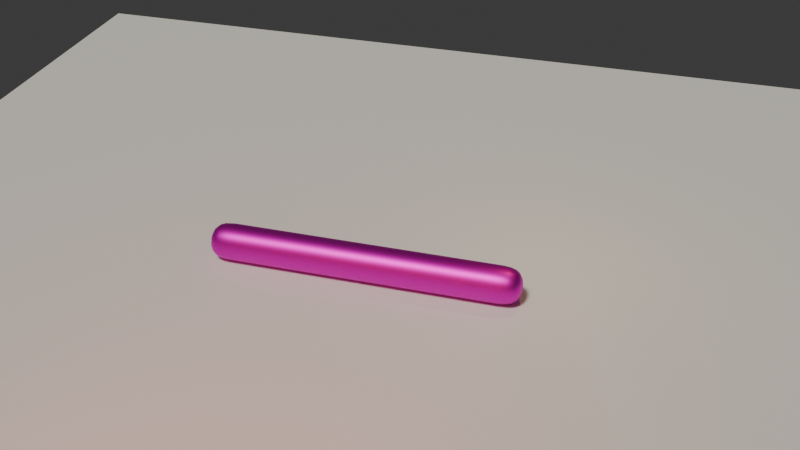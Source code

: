 # Source: section05_-_rigging_and_animation_-_76-animating-bones.blend  (saved by Blender 4.0.36; exported with 4.5.12 LTS)
import bpy
from mathutils import Matrix  # noqa: F401  (used for matrix-valued properties, if any)

bpy.ops.wm.read_factory_settings(use_empty=True)
scene = bpy.context.scene
scene.name = 'Scene'

# ---- collections
col_collection = bpy.data.collections.new('Collection'); scene.collection.children.link(col_collection)

# ---- materials (node trees are filled in below, after node groups)
mat_metal_pink = bpy.data.materials.new('metal pink')

# ---- material node trees
mat_metal_pink.use_nodes = True; mat_metal_pink.node_tree.nodes.clear()
_N = mat_metal_pink.node_tree.nodes; _L = mat_metal_pink.node_tree.links
n0 = _N.new('ShaderNodeBsdfPrincipled'); n0.name = 'Principled BSDF'; n0.location = (10, 300)
n0.inputs[0].default_value = (0.8003, 0.0, 0.7072, 1.0)
n0.inputs[1].default_value = 1.0
n0.inputs[3].default_value = 1.45
n1 = _N.new('ShaderNodeOutputMaterial'); n1.name = 'Material Output'; n1.location = (300, 300)
_L.new(n0.outputs[0], n1.inputs[0])
n1.is_active_output = True

# ---- world
world_world = bpy.data.worlds.new('World'); scene.world = world_world
world_world.use_nodes = True; world_world.node_tree.nodes.clear()
_N = world_world.node_tree.nodes; _L = world_world.node_tree.links
n0 = _N.new('ShaderNodeOutputWorld'); n0.name = 'World Output'; n0.location = (300, 300)
n1 = _N.new('ShaderNodeBackground'); n1.name = 'Background'; n1.location = (10, 300)
n1.inputs[0].default_value = (0.05088, 0.05088, 0.05088, 1.0)
_L.new(n1.outputs[0], n0.inputs[0])
n0.is_active_output = True
world_world.color = (0.05088, 0.05088, 0.05088)
world_world.use_sun_shadow = False
world_world.sun_shadow_jitter_overblur = 0.0

# ---- cameras
cam_camera = bpy.data.cameras.new('Camera')
cam_camera.clip_end = 100.0
cam_camera.ortho_scale = 7.314

# ---- lights
light_light = bpy.data.lights.new('Light', 'SUN')
light_light.color = (1.0, 0.9704, 0.8336)
light_light.transmission_factor = 0.0
light_light.angle = 0.1993
light_light.energy = 2.0
light_light.shadow_soft_size = 0.1
light_light.shadow_cascade_max_distance = 1000.0
light_point = bpy.data.lights.new('Point', 'AREA')
light_point.color = (1.0, 0.01363, 0.001671)
light_point.transmission_factor = 0.0
light_point.energy = 1000.0
light_point.shadow_maximum_resolution = 0.006
light_point.use_absolute_resolution = True
light_point.size = 11.71
light_point_001 = bpy.data.lights.new('Point.001', 'POINT')
light_point_001.color = (1.0, 0.6646, 0.3299)
light_point_001.transmission_factor = 0.0
light_point_001.use_soft_falloff = False
light_point_001.energy = 300.0
light_point_001.shadow_maximum_resolution = 0.006
light_point_001.use_absolute_resolution = True

# ---- meshes
me_cube_001 = bpy.data.meshes.new('Cube.001')
me_cube_001.from_pydata([(-1.0, -1.0, -1.0), (-1.0, -1.0, 1.0), (-1.0, 1.0, -1.0), (-1.0, 1.0, 1.0), (1.0, -1.0, -1.0), (1.0, -1.0, 1.0), (1.0, 1.0, -1.0), (1.0, 1.0, 1.0), (0.8138, 1.0, -1.0), (0.632, 1.0, -1.0), (0.4502, 1.0, -1.0), (0.2683, 1.0, -1.0), (0.08652, 1.0, -1.0), (-0.0953, 1.0, -1.0), (-0.2771, 1.0, -1.0), (-0.4589, 1.0, -1.0), (-0.6408, 1.0, -1.0), (-0.8226, 1.0, -1.0), (-0.8226, 1.0, 1.0), (-0.6408, 1.0, 1.0), (-0.4589, 1.0, 1.0), (-0.2771, 1.0, 1.0), (-0.0953, 1.0, 1.0), (0.08652, 1.0, 1.0), (0.2683, 1.0, 1.0), (0.4502, 1.0, 1.0), (0.632, 1.0, 1.0), (0.8138, 1.0, 1.0), (-0.8226, -1.0, -1.0), (-0.6408, -1.0, -1.0), (-0.4589, -1.0, -1.0), (-0.2771, -1.0, -1.0), (-0.0953, -1.0, -1.0), (0.08652, -1.0, -1.0), (0.2683, -1.0, -1.0), (0.4502, -1.0, -1.0), (0.632, -1.0, -1.0), (0.8138, -1.0, -1.0), (0.8138, -1.0, 1.0), (0.632, -1.0, 1.0), (0.4502, -1.0, 1.0), (0.2683, -1.0, 1.0), (0.08652, -1.0, 1.0), (-0.0953, -1.0, 1.0), (-0.2771, -1.0, 1.0), (-0.4589, -1.0, 1.0), (-0.6408, -1.0, 1.0), (-0.8226, -1.0, 1.0)], [], [(0, 1, 3, 2), (8, 27, 7, 6), (6, 7, 5, 4), (28, 47, 1, 0), (8, 6, 4, 37), (18, 3, 1, 47), (7, 27, 38, 5), (27, 26, 39, 38), (26, 25, 40, 39), (25, 24, 41, 40), (24, 23, 42, 41), (23, 22, 43, 42), (22, 21, 44, 43), (21, 20, 45, 44), (20, 19, 46, 45), (19, 18, 47, 46), (2, 17, 28, 0), (17, 16, 29, 28), (16, 15, 30, 29), (15, 14, 31, 30), (14, 13, 32, 31), (13, 12, 33, 32), (12, 11, 34, 33), (11, 10, 35, 34), (10, 9, 36, 35), (9, 8, 37, 36), (4, 5, 38, 37), (37, 38, 39, 36), (36, 39, 40, 35), (35, 40, 41, 34), (34, 41, 42, 33), (33, 42, 43, 32), (32, 43, 44, 31), (31, 44, 45, 30), (30, 45, 46, 29), (29, 46, 47, 28), (2, 3, 18, 17), (17, 18, 19, 16), (16, 19, 20, 15), (15, 20, 21, 14), (14, 21, 22, 13), (13, 22, 23, 12), (12, 23, 24, 11), (11, 24, 25, 10), (10, 25, 26, 9), (9, 26, 27, 8)])
me_cube_001.polygons.foreach_set('use_smooth', [True] * 46)
_uv = me_cube_001.uv_layers.new(name='UVMap')
_uv.uv.foreach_set('vector', [0.375, 0.0, 0.625, 0.0, 0.625, 0.25, 0.375, 0.25, 0.375, 0.4767, 0.625, 0.4767, 0.625, 0.5, 0.375, 0.5, 0.375, 0.5, 0.625, 0.5, 0.625, 0.75, 0.375, 0.75, 0.375, 0.9778, 0.625, 0.9778, 0.625, 1.0, 0.375, 1.0, 0.3517, 0.5, 0.375, 0.5, 0.375, 0.75, 0.3517, 0.75, 0.8528, 0.5, 0.875, 0.5, 0.875, 0.75, 0.8528, 0.75, 0.625, 0.5, 0.6483, 0.5, 0.6483, 0.75, 0.625, 0.75, 0.6483, 0.5, 0.671, 0.5, 0.671, 0.75, 0.6483, 0.75, 0.671, 0.5, 0.6937, 0.5, 0.6937, 0.75, 0.671, 0.75, 0.6937, 0.5, 0.7165, 0.5, 0.7165, 0.75, 0.6937, 0.75, 0.7165, 0.5, 0.7392, 0.5, 0.7392, 0.75, 0.7165, 0.75, 0.7392, 0.5, 0.7619, 0.5, 0.7619, 0.75, 0.7392, 0.75, 0.7619, 0.5, 0.7846, 0.5, 0.7846, 0.75, 0.7619, 0.75, 0.7846, 0.5, 0.8074, 0.5, 0.8074, 0.75, 0.7846, 0.75, 0.8074, 0.5, 0.8301, 0.5, 0.8301, 0.75, 0.8074, 0.75, 0.8301, 0.5, 0.8528, 0.5, 0.8528, 0.75, 0.8301, 0.75, 0.125, 0.5, 0.1472, 0.5, 0.1472, 0.75, 0.125, 0.75, 0.1472, 0.5, 0.1699, 0.5, 0.1699, 0.75, 0.1472, 0.75, 0.1699, 0.5, 0.1926, 0.5, 0.1926, 0.75, 0.1699, 0.75, 0.1926, 0.5, 0.2154, 0.5, 0.2154, 0.75, 0.1926, 0.75, 0.2154, 0.5, 0.2381, 0.5, 0.2381, 0.75, 0.2154, 0.75, 0.2381, 0.5, 0.2608, 0.5, 0.2608, 0.75, 0.2381, 0.75, 0.2608, 0.5, 0.2835, 0.5, 0.2835, 0.75, 0.2608, 0.75, 0.2835, 0.5, 0.3063, 0.5, 0.3063, 0.75, 0.2835, 0.75, 0.3063, 0.5, 0.329, 0.5, 0.329, 0.75, 0.3063, 0.75, 0.329, 0.5, 0.3517, 0.5, 0.3517, 0.75, 0.329, 0.75, 0.375, 0.75, 0.625, 0.75, 0.625, 0.7733, 0.375, 0.7733, 0.375, 0.7733, 0.625, 0.7733, 0.625, 0.796, 0.375, 0.796, 0.375, 0.796, 0.625, 0.796, 0.625, 0.8187, 0.375, 0.8187, 0.375, 0.8187, 0.625, 0.8187, 0.625, 0.8415, 0.375, 0.8415, 0.375, 0.8415, 0.625, 0.8415, 0.625, 0.8642, 0.375, 0.8642, 0.375, 0.8642, 0.625, 0.8642, 0.625, 0.8869, 0.375, 0.8869, 0.375, 0.8869, 0.625, 0.8869, 0.625, 0.9096, 0.375, 0.9096, 0.375, 0.9096, 0.625, 0.9096, 0.625, 0.9324, 0.375, 0.9324, 0.375, 0.9324, 0.625, 0.9324, 0.625, 0.9551, 0.375, 0.9551, 0.375, 0.9551, 0.625, 0.9551, 0.625, 0.9778, 0.375, 0.9778, 0.375, 0.25, 0.625, 0.25, 0.625, 0.2722, 0.375, 0.2722, 0.375, 0.2722, 0.625, 0.2722, 0.625, 0.2949, 0.375, 0.2949, 0.375, 0.2949, 0.625, 0.2949, 0.625, 0.3176, 0.375, 0.3176, 0.375, 0.3176, 0.625, 0.3176, 0.625, 0.3404, 0.375, 0.3404, 0.375, 0.3404, 0.625, 0.3404, 0.625, 0.3631, 0.375, 0.3631, 0.375, 0.3631, 0.625, 0.3631, 0.625, 0.3858, 0.375, 0.3858, 0.375, 0.3858, 0.625, 0.3858, 0.625, 0.4085, 0.375, 0.4085, 0.375, 0.4085, 0.625, 0.4085, 0.625, 0.4313, 0.375, 0.4313, 0.375, 0.4313, 0.625, 0.4313, 0.625, 0.454, 0.375, 0.454, 0.375, 0.454, 0.625, 0.454, 0.625, 0.4767, 0.375, 0.4767])
me_cube_001.materials.append(mat_metal_pink)
me_cube_001.update()
me_plane = bpy.data.meshes.new('Plane')
me_plane.from_pydata([(-1.0, -1.0, 0.0), (1.0, -1.0, 0.0), (-1.0, 1.0, 0.0), (1.0, 1.0, 0.0)], [], [(0, 1, 3, 2)])
_uv = me_plane.uv_layers.new(name='UVMap')
_uv.uv.foreach_set('vector', [0.0, 0.0, 1.0, 0.0, 1.0, 1.0, 0.0, 1.0])
me_plane.update()
arm_armature = bpy.data.armatures.new('Armature')  # bones are not reproduced

# ---- objects
ob_light = bpy.data.objects.new('Light', light_light)
ob_camera = bpy.data.objects.new('Camera', cam_camera)
ob_cube = bpy.data.objects.new('Cube', me_cube_001)
ob_armature = bpy.data.objects.new('Armature', arm_armature)
ob_point = bpy.data.objects.new('Point', light_point)
ob_point_001 = bpy.data.objects.new('Point.001', light_point_001)
ob_plane = bpy.data.objects.new('Plane', me_plane)

# ---- transforms, parenting, visibility, modifiers, constraints
ob_light.location = (-4.701, -18.08, 28.68)
ob_light.rotation_euler = (-0.3183, -0.386, 1.9)
ob_light.lock_rotations_4d = False
ob_light.empty_display_type = 'ARROWS'
ob_light.color = (0.0, 0.0, 0.0, 0.0)
ob_light.lineart.crease_threshold = 0.0
ob_camera.location = (14.19, -42.96, 30.3)
ob_camera.rotation_euler = (1.014, 1.042e-07, 0.2788)
ob_camera.lock_rotations_4d = False
ob_camera.empty_display_type = 'ARROWS'
ob_camera.color = (0.0, 0.0, 0.0, 0.0)
ob_camera.display_type = 'WIRE'
ob_camera.lineart.crease_threshold = 0.0
ob_cube.parent = ob_armature
ob_cube.location = (0.0, 0.0, 0.0)
ob_cube.scale = (8.058, 1.0, 1.0)
_vg = ob_cube.vertex_groups.new(name='Bone')
for _i, _w in zip([0, 1, 2, 3, 16, 17, 18, 19, 28, 29, 46, 47], [0.9768, 0.9888, 0.9815, 0.9847, 0.08409, 0.897, 0.9162, 0.07367, 0.8978, 0.08414, 0.07364, 0.9156]): _vg.add([_i], _w, 'REPLACE')
_vg = ob_cube.vertex_groups.new(name='Bone.003')
for _i, _w in zip([15, 16, 17, 18, 19, 20, 28, 29, 30, 45, 46, 47], [0.07453, 0.8301, 0.09346, 0.07701, 0.8522, 0.07071, 0.09276, 0.8301, 0.07452, 0.07071, 0.8523, 0.07755]): _vg.add([_i], _w, 'REPLACE')
_vg = ob_cube.vertex_groups.new(name='Bone.004')
for _i, _w in zip([14, 15, 16, 19, 20, 21, 29, 30, 31, 44, 45, 46], [0.07191, 0.8355, 0.07811, 0.06791, 0.8466, 0.07328, 0.07811, 0.8355, 0.07191, 0.07328, 0.8466, 0.06791]): _vg.add([_i], _w, 'REPLACE')
_vg = ob_cube.vertex_groups.new(name='Bone.005')
for _i, _w in zip([13, 14, 15, 20, 21, 22, 30, 31, 32, 43, 44, 45], [0.07537, 0.8421, 0.07547, 0.06985, 0.84, 0.06994, 0.07547, 0.8421, 0.07537, 0.06994, 0.84, 0.06985]): _vg.add([_i], _w, 'REPLACE')
_vg = ob_cube.vertex_groups.new(name='Bone.001')
for _i, _w in zip([11, 12, 13, 14, 21, 22, 23, 24, 31, 32, 33, 34, 41, 42, 43, 44], [0.07538, 0.9152, 0.9106, 0.07833, 0.07939, 0.9167, 0.9122, 0.08258, 0.07833, 0.9106, 0.9152, 0.07538, 0.08258, 0.9122, 0.9167, 0.07939]): _vg.add([_i], _w, 'REPLACE')
_vg = ob_cube.vertex_groups.new(name='Bone.006')
for _i, _w in zip([10, 11, 12, 23, 24, 25, 33, 34, 35, 40, 41, 42], [0.06644, 0.8477, 0.07143, 0.07375, 0.8341, 0.07936, 0.07143, 0.8477, 0.06644, 0.07936, 0.8341, 0.07375]): _vg.add([_i], _w, 'REPLACE')
_vg = ob_cube.vertex_groups.new(name='Bone.007')
for _i, _w in zip([9, 10, 11, 24, 25, 26, 34, 35, 36, 39, 40, 41], [0.06602, 0.8548, 0.07024, 0.07494, 0.8261, 0.07972, 0.07024, 0.8548, 0.06602, 0.07971, 0.8261, 0.07494]): _vg.add([_i], _w, 'REPLACE')
_vg = ob_cube.vertex_groups.new(name='Bone.008')
for _i, _w in zip([8, 9, 10, 25, 26, 27, 35, 36, 37, 38, 39, 40], [0.08143, 0.858, 0.06713, 0.0786, 0.825, 0.08376, 0.06713, 0.8581, 0.08234, 0.08335, 0.825, 0.0786]): _vg.add([_i], _w, 'REPLACE')
_vg = ob_cube.vertex_groups.new(name='Bone.009')
for _i, _w in zip([4, 5, 6, 7, 8, 9, 26, 27, 36, 37, 38, 39], [0.9866, 0.9853, 0.9836, 0.9883, 0.9116, 0.07023, 0.08697, 0.9075, 0.07018, 0.9106, 0.9079, 0.087]): _vg.add([_i], _w, 'REPLACE')
_m = ob_cube.modifiers.new('Subdivision', 'SUBSURF')
_m.levels = 2
_m = ob_cube.modifiers.new('Armature', 'ARMATURE')
_m.object = ob_armature
ob_armature.location = (0.0, 0.0, 0.0)
ob_armature.show_in_front = True
ob_point.location = (-0.1459, -15.18, 10.75)
ob_point.rotation_euler = (0.1879, -0.9074, 1.453)
ob_point.scale = (2.184, 2.184, 2.184)
ob_point_001.location = (8.259, 3.018, 7.012)
ob_plane.location = (0.0, 0.0, -0.8852)
ob_plane.scale = (28.74, 28.74, 28.74)

# ---- collection membership
col_collection.objects.link(ob_light)
col_collection.objects.link(ob_camera)
col_collection.objects.link(ob_cube)
col_collection.objects.link(ob_armature)
col_collection.objects.link(ob_point)
col_collection.objects.link(ob_point_001)
col_collection.objects.link(ob_plane)

# ---- scene / render settings (as saved in the file)
scene.camera = ob_camera
scene.frame_start = 1; scene.frame_end = 60; scene.frame_set(0)
scene.render.engine = 'CYCLES'
scene.render.image_settings.file_format = 'FFMPEG'
scene.render.image_settings.color_mode = 'RGB'
scene.render.resolution_percentage = 20
scene.render.fps = 25
scene.cycles.samples = 1024
scene.cycles.sampling_pattern = 'TABULATED_SOBOL'
bpy.context.view_layer.update()
